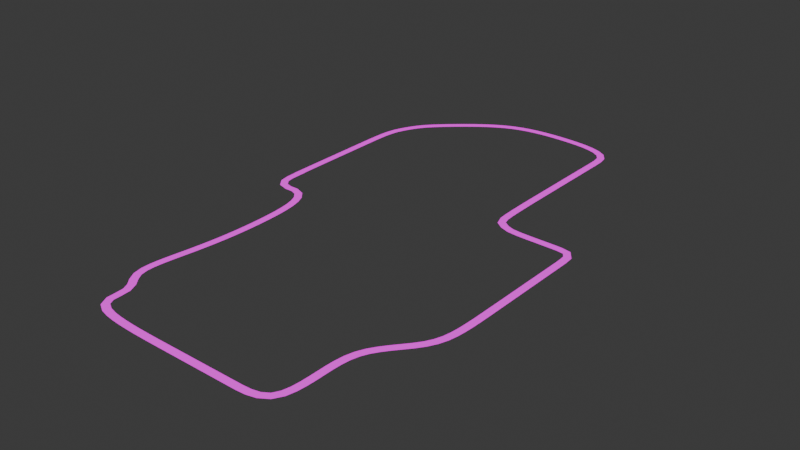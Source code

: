 # Source: level1.blend  (saved by Blender 4.4.30; exported with 4.5.12 LTS)
import bpy
from mathutils import Matrix  # noqa: F401  (used for matrix-valued properties, if any)

bpy.ops.wm.read_factory_settings(use_empty=True)
scene = bpy.context.scene
scene.name = 'Scene'

# ---- collections
col_collection = bpy.data.collections.new('Collection'); scene.collection.children.link(col_collection)

# ---- images (referenced by path relative to the original .blend; pixels are not part of the script)
import os
ASSET_DIR = os.environ.get("B2B_ASSET_DIR", "")  # directory of the original .blend (textures are referenced by path, not embedded)
HERE = os.path.dirname(os.path.abspath(__file__))  # packed textures are extracted next to this script under _unpacked/

def load_image(name, relpath, width, height, colorspace="sRGB"):
    """Load a texture the original file referenced (path relative to the .blend, or extracted next to this script)."""
    p = next((c for c in (os.path.join(HERE, relpath), os.path.join(ASSET_DIR, relpath)) if relpath and os.path.exists(c)), "")
    if p:
        img = bpy.data.images.load(p, check_existing=True)
        img.name = name
    else:  # same state as the original file: an image datablock whose file is absent (Cycles renders it pink)
        img = bpy.data.images.new(name, width, height)
        img.source = "FILE"
        img.filepath = "//" + (relpath or name)
    img.colorspace_settings.name = colorspace
    return img
img_road_texture_png = load_image('road texture.png', 'road texture.png', 1024, 1024, 'sRGB')

# ---- materials (node trees are filled in below, after node groups)
mat_road = bpy.data.materials.new('Road')

# ---- material node trees
mat_road.use_nodes = True; mat_road.node_tree.nodes.clear()
_N = mat_road.node_tree.nodes; _L = mat_road.node_tree.links
n0 = _N.new('ShaderNodeOutputMaterial'); n0.name = 'Material Output'; n0.location = (300, 300)
n1 = _N.new('ShaderNodeTexImage'); n1.name = 'Image Texture'; n1.location = (-440, 172)
n1.image = img_road_texture_png
n1.interpolation = 'Closest'
n2 = _N.new('ShaderNodeEmission'); n2.name = 'Emission'; n2.location = (-285, 368)
_L.new(n2.outputs[0], n0.inputs[0])
_L.new(n1.outputs[0], n2.inputs[0])
n0.is_active_output = True

# ---- world
world_world = bpy.data.worlds.new('World'); scene.world = world_world
world_world.use_nodes = True; world_world.node_tree.nodes.clear()
_N = world_world.node_tree.nodes; _L = world_world.node_tree.links
n0 = _N.new('ShaderNodeOutputWorld'); n0.name = 'World Output'; n0.location = (300, 300)
n1 = _N.new('ShaderNodeBackground'); n1.name = 'Background'; n1.location = (10, 300)
n1.inputs[0].default_value = (0.05088, 0.05088, 0.05088, 1.0)
_L.new(n1.outputs[0], n0.inputs[0])
n0.is_active_output = True
world_world.color = (0.05088, 0.05088, 0.05088)
world_world.sun_shadow_jitter_overblur = 0.0

# ---- meshes
me_cube_001 = bpy.data.meshes.new('Cube.001')
me_cube_001.from_pydata([(-12.0, -213.7, -0.01), (-12.0, -213.7, 0.01), (-12.0, -185.7, -0.01), (-12.0, -185.7, 0.01), (12.0, -213.7, -0.01), (12.0, -213.7, 0.01), (12.0, -185.7, -0.01), (12.0, -185.7, 0.01), (10.5, -185.7, -0.01), (9.0, -185.7, -0.01), (7.5, -185.7, -0.01), (6.0, -185.7, -0.01), (4.5, -185.7, -0.01), (3.0, -185.7, -0.01), (1.5, -185.7, -0.01), (1.118e-08, -185.7, -0.01), (-1.5, -185.7, -0.01), (-3.0, -185.7, -0.01), (-4.5, -185.7, -0.01), (-6.0, -185.7, -0.01), (-7.5, -185.7, -0.01), (-9.0, -185.7, -0.01), (-10.5, -185.7, -0.01), (-10.5, -185.7, 0.01), (-9.0, -185.7, 0.01), (-7.5, -185.7, 0.01), (-6.0, -185.7, 0.01), (-4.5, -185.7, 0.01), (-3.0, -185.7, 0.01), (-1.5, -185.7, 0.01), (-1.118e-08, -185.7, 0.01), (1.5, -185.7, 0.01), (3.0, -185.7, 0.01), (4.5, -185.7, 0.01), (6.0, -185.7, 0.01), (7.5, -185.7, 0.01), (9.0, -185.7, 0.01), (10.5, -185.7, 0.01), (-10.5, -213.7, -0.01), (-9.0, -213.7, -0.01), (-7.5, -213.7, -0.01), (-6.0, -213.7, -0.01), (-4.5, -213.7, -0.01), (-3.0, -213.7, -0.01), (-1.5, -213.7, -0.01), (1.118e-08, -213.7, -0.01), (1.5, -213.7, -0.01), (3.0, -213.7, -0.01), (4.5, -213.7, -0.01), (6.0, -213.7, -0.01), (7.5, -213.7, -0.01), (9.0, -213.7, -0.01), (10.5, -213.7, -0.01), (10.5, -213.7, 0.01), (9.0, -213.7, 0.01), (7.5, -213.7, 0.01), (6.0, -213.7, 0.01), (4.5, -213.7, 0.01), (3.0, -213.7, 0.01), (1.5, -213.7, 0.01), (-1.118e-08, -213.7, 0.01), (-1.5, -213.7, 0.01), (-3.0, -213.7, 0.01), (-4.5, -213.7, 0.01), (-6.0, -213.7, 0.01), (-7.5, -213.7, 0.01), (-9.0, -213.7, 0.01), (-10.5, -213.7, 0.01)], [], [(0, 1, 3, 2), (8, 37, 7, 6), (6, 7, 5, 4), (38, 67, 1, 0), (8, 6, 4, 52), (23, 3, 1, 67), (7, 37, 53, 5), (37, 36, 54, 53), (36, 35, 55, 54), (35, 34, 56, 55), (34, 33, 57, 56), (33, 32, 58, 57), (32, 31, 59, 58), (31, 30, 60, 59), (30, 29, 61, 60), (29, 28, 62, 61), (28, 27, 63, 62), (27, 26, 64, 63), (26, 25, 65, 64), (25, 24, 66, 65), (24, 23, 67, 66), (2, 22, 38, 0), (22, 21, 39, 38), (21, 20, 40, 39), (20, 19, 41, 40), (19, 18, 42, 41), (18, 17, 43, 42), (17, 16, 44, 43), (16, 15, 45, 44), (15, 14, 46, 45), (14, 13, 47, 46), (13, 12, 48, 47), (12, 11, 49, 48), (11, 10, 50, 49), (10, 9, 51, 50), (9, 8, 52, 51), (4, 5, 53, 52), (52, 53, 54, 51), (51, 54, 55, 50), (50, 55, 56, 49), (49, 56, 57, 48), (48, 57, 58, 47), (47, 58, 59, 46), (46, 59, 60, 45), (45, 60, 61, 44), (44, 61, 62, 43), (43, 62, 63, 42), (42, 63, 64, 41), (41, 64, 65, 40), (40, 65, 66, 39), (39, 66, 67, 38), (2, 3, 23, 22), (22, 23, 24, 21), (21, 24, 25, 20), (20, 25, 26, 19), (19, 26, 27, 18), (18, 27, 28, 17), (17, 28, 29, 16), (16, 29, 30, 15), (15, 30, 31, 14), (14, 31, 32, 13), (13, 32, 33, 12), (12, 33, 34, 11), (11, 34, 35, 10), (10, 35, 36, 9), (9, 36, 37, 8)])
_uv = me_cube_001.uv_layers.new(name='UVMap')
_uv.uv.foreach_set('vector', [0.375, 0.0, 0.625, 0.0, 0.625, 0.25, 0.375, 0.25, 0.375, 0.4844, 0.625, 0.4844, 0.625, 0.5, 0.375, 0.5, 0.375, 0.5, 0.625, 0.5, 0.625, 0.75, 0.375, 0.75, 0.375, 0.9844, 0.625, 0.9844, 0.625, 1.0, 0.375, 1.0, 0.3594, 0.5, 0.375, 0.5, 0.375, 0.75, 0.3594, 0.75, 0.0625, 1.0, 0.0, 1.0, 0.0, 0.0, 0.0625, 0.0, 1.0, 1.0, 0.9375, 1.0, 0.9375, 0.0, 1.0, 0.0, 0.9375, 1.0, 0.875, 1.0, 0.875, 0.0, 0.9375, 0.0, 0.875, 1.0, 0.8125, 1.0, 0.8125, 0.0, 0.875, 0.0, 0.8125, 1.0, 0.75, 1.0, 0.75, 0.0, 0.8125, 0.0, 0.75, 1.0, 0.6875, 1.0, 0.6875, 0.0, 0.75, 0.0, 0.6875, 1.0, 0.625, 1.0, 0.625, 0.0, 0.6875, 0.0, 0.625, 1.0, 0.5625, 1.0, 0.5625, 0.0, 0.625, 0.0, 0.5625, 1.0, 0.5, 1.0, 0.5, 0.0, 0.5625, 0.0, 0.5, 1.0, 0.4375, 1.0, 0.4375, 0.0, 0.5, 0.0, 0.4375, 1.0, 0.375, 1.0, 0.375, 0.0, 0.4375, 0.0, 0.375, 1.0, 0.3125, 1.0, 0.3125, 0.0, 0.375, 0.0, 0.3125, 1.0, 0.25, 1.0, 0.25, 0.0, 0.3125, 0.0, 0.25, 1.0, 0.1875, 1.0, 0.1875, 0.0, 0.25, 0.0, 0.1875, 1.0, 0.125, 1.0, 0.125, 0.0, 0.1875, 0.0, 0.125, 1.0, 0.0625, 1.0, 0.0625, 0.0, 0.125, 0.0, 0.125, 0.5, 0.1406, 0.5, 0.1406, 0.75, 0.125, 0.75, 0.1406, 0.5, 0.1562, 0.5, 0.1562, 0.75, 0.1406, 0.75, 0.1562, 0.5, 0.1719, 0.5, 0.1719, 0.75, 0.1562, 0.75, 0.1719, 0.5, 0.1875, 0.5, 0.1875, 0.75, 0.1719, 0.75, 0.1875, 0.5, 0.2031, 0.5, 0.2031, 0.75, 0.1875, 0.75, 0.2031, 0.5, 0.2187, 0.5, 0.2187, 0.75, 0.2031, 0.75, 0.2187, 0.5, 0.2344, 0.5, 0.2344, 0.75, 0.2187, 0.75, 0.2344, 0.5, 0.25, 0.5, 0.25, 0.75, 0.2344, 0.75, 0.25, 0.5, 0.2656, 0.5, 0.2656, 0.75, 0.25, 0.75, 0.2656, 0.5, 0.2812, 0.5, 0.2812, 0.75, 0.2656, 0.75, 0.2812, 0.5, 0.2969, 0.5, 0.2969, 0.75, 0.2812, 0.75, 0.2969, 0.5, 0.3125, 0.5, 0.3125, 0.75, 0.2969, 0.75, 0.3125, 0.5, 0.3281, 0.5, 0.3281, 0.75, 0.3125, 0.75, 0.3281, 0.5, 0.3438, 0.5, 0.3438, 0.75, 0.3281, 0.75, 0.3438, 0.5, 0.3594, 0.5, 0.3594, 0.75, 0.3438, 0.75, 0.375, 0.75, 0.625, 0.75, 0.625, 0.7656, 0.375, 0.7656, 0.375, 0.7656, 0.625, 0.7656, 0.625, 0.7812, 0.375, 0.7812, 0.375, 0.7812, 0.625, 0.7812, 0.625, 0.7969, 0.375, 0.7969, 0.375, 0.7969, 0.625, 0.7969, 0.625, 0.8125, 0.375, 0.8125, 0.375, 0.8125, 0.625, 0.8125, 0.625, 0.8281, 0.375, 0.8281, 0.375, 0.8281, 0.625, 0.8281, 0.625, 0.8438, 0.375, 0.8437, 0.375, 0.8437, 0.625, 0.8438, 0.625, 0.8594, 0.375, 0.8594, 0.375, 0.8594, 0.625, 0.8594, 0.625, 0.875, 0.375, 0.875, 0.375, 0.875, 0.625, 0.875, 0.625, 0.8906, 0.375, 0.8906, 0.375, 0.8906, 0.625, 0.8906, 0.625, 0.9062, 0.375, 0.9062, 0.375, 0.9062, 0.625, 0.9062, 0.625, 0.9219, 0.375, 0.9219, 0.375, 0.9219, 0.625, 0.9219, 0.625, 0.9375, 0.375, 0.9375, 0.375, 0.9375, 0.625, 0.9375, 0.625, 0.9531, 0.375, 0.9531, 0.375, 0.9531, 0.625, 0.9531, 0.625, 0.9688, 0.375, 0.9688, 0.375, 0.9688, 0.625, 0.9688, 0.625, 0.9844, 0.375, 0.9844, 0.375, 0.25, 0.625, 0.25, 0.625, 0.2656, 0.375, 0.2656, 0.375, 0.2656, 0.625, 0.2656, 0.625, 0.2812, 0.375, 0.2812, 0.375, 0.2812, 0.625, 0.2812, 0.625, 0.2969, 0.375, 0.2969, 0.375, 0.2969, 0.625, 0.2969, 0.625, 0.3125, 0.375, 0.3125, 0.375, 0.3125, 0.625, 0.3125, 0.625, 0.3281, 0.375, 0.3281, 0.375, 0.3281, 0.625, 0.3281, 0.625, 0.3438, 0.375, 0.3438, 0.375, 0.3438, 0.625, 0.3438, 0.625, 0.3594, 0.375, 0.3594, 0.375, 0.3594, 0.625, 0.3594, 0.625, 0.375, 0.375, 0.375, 0.375, 0.375, 0.625, 0.375, 0.625, 0.3906, 0.375, 0.3906, 0.375, 0.3906, 0.625, 0.3906, 0.625, 0.4062, 0.375, 0.4063, 0.375, 0.4063, 0.625, 0.4062, 0.625, 0.4219, 0.375, 0.4219, 0.375, 0.4219, 0.625, 0.4219, 0.625, 0.4375, 0.375, 0.4375, 0.375, 0.4375, 0.625, 0.4375, 0.625, 0.4531, 0.375, 0.4531, 0.375, 0.4531, 0.625, 0.4531, 0.625, 0.4688, 0.375, 0.4688, 0.375, 0.4688, 0.625, 0.4688, 0.625, 0.4844, 0.375, 0.4844])
me_cube_001.materials.append(mat_road)
me_cube_001.update()

# ---- curves / text
cu_nurbspath_001 = bpy.data.curves.new('NurbsPath.001', 'CURVE')
cu_nurbspath_001.dimensions = '3D'
_sp = cu_nurbspath_001.splines.new('NURBS'); _sp.points.add(47)
_sp.points.foreach_set('co', [8.283, -0.6151, 0.6841, 1.0, 45.27, -0.6151, 0.6841, 1.0, 77.96, -0.6151, 0.6841, 1.0, 106.1, -28.25, 0.6841, 1.0, 106.1, -52.12, 0.6841, 1.0, 106.1, -69.45, 0.6841, 1.0, 106.1, -101.1, 0.6841, 1.0, 172.6, -152.6, 0.6841, 1.0, 475.4, -152.6, 0.6841, 1.0, 665.8, -115.4, 0.6841, 1.0, 755.4, -115.4, 0.6841, 1.0, 797.1, -171.6, 0.6841, 1.0, 849.2, -171.6, 0.6841, 1.0, 926.6, -171.6, 0.6841, 1.0, 926.6, -468.7, 0.6841, 1.0, 926.6, -630.7, 0.6841, 1.0, 926.6, -690.3, 0.6841, 1.0, 926.6, -814.7, 0.6841, 1.0, 766.6, -814.7, 0.6841, 1.0, 642.3, -814.7, 0.6841, 1.0, 542.2, -913.6, 0.6841, 1.0, 467.8, -956.0, 0.6841, 1.0, 307.7, -956.0, 0.6841, 1.0, -10.43, -956.0, 0.6841, 1.0, -49.16, -956.0, 0.6841, 1.0, -73.77, -952.7, 0.6841, 1.0, -84.7, -937.4, 0.6841, 1.0, -89.1, -922.3, 0.6841, 1.0, -89.1, -761.3, 0.6841, 1.0, -97.52, -723.5, 0.6841, 1.0, -118.5, -694.0, 0.6841, 1.0, -132.9, -681.4, 0.6841, 1.0, -414.6, -681.4, 0.6841, 1.0, -577.4, -681.4, 0.6841, 1.0, -653.4, -681.4, 0.6841, 1.0, -697.6, -681.4, 0.6841, 1.0, -726.4, -667.9, 0.6841, 1.0, -752.1, -623.9, 0.6841, 1.0, -766.9, -533.0, 0.6841, 1.0, -766.9, -322.4, 0.6841, 1.0, -674.5, -184.4, 0.6841, 1.0, -568.1, -67.87, 0.6841, 1.0, -528.9, -41.12, 0.6841, 1.0, -462.9, -7.986, 0.6841, 1.0, -400.1, -0.1218, 0.6841, 1.0, -300.1, -0.1218, 0.6841, 1.0, -200.1, -0.1218, 0.6841, 1.0, -0.1224, -0.1218, 0.6841, 1.0])
_sp.order_v = 0
_sp.use_cyclic_u = True
_sp.use_endpoint_u = True
cu_nurbspath_001.use_path = True
cu_nurbspath_001.fill_mode = 'FULL'

# ---- objects
ob_road = bpy.data.objects.new('Road', me_cube_001)
ob_nurbspath = bpy.data.objects.new('NurbsPath', cu_nurbspath_001)

# ---- transforms, parenting, visibility, modifiers, constraints
ob_road.location = (0.0, -198.8, 0.0)
ob_road.scale = (1.0, -1.0, 1.0)
_m = ob_road.modifiers.new('Array', 'ARRAY')
_m.fit_type = 'FIT_CURVE'
_m.count = 52
_m.curve = ob_nurbspath
_m.relative_offset_displace = (0.0, 1.0, 0.0)
_m = ob_road.modifiers.new('Curve', 'CURVE')
_m.object = ob_nurbspath
ob_nurbspath.location = (0.0, 0.0, 0.0)
ob_nurbspath.rotation_euler = (0.0, -0.0, 1.571)
ob_nurbspath.scale = (-1.0, 1.0, 1.0)

# ---- collection membership
col_collection.objects.link(ob_road)
col_collection.objects.link(ob_nurbspath)

# ---- scene / render settings (as saved in the file)
scene.frame_start = 1; scene.frame_end = 250; scene.frame_set(1)
scene.render.engine = 'BLENDER_EEVEE_NEXT'
bpy.context.view_layer.update()

# ---- added for rendering (the .blend has no active camera): camera
cam_auto = bpy.data.cameras.new('AutoCamera')
cam_auto.lens = 50.0
cam_auto.sensor_width = 36.0
cam_auto.clip_end = 32088.7
ob_auto_camera = bpy.data.objects.new('AutoCamera', cam_auto)
scene.collection.objects.link(ob_auto_camera)
ob_auto_camera.location = (2306.48, -2274.63, 1463.42)
ob_auto_camera.rotation_euler = (1.09748, -7.21219e-08, 0.694738)
scene.camera = ob_auto_camera
bpy.context.view_layer.update()
